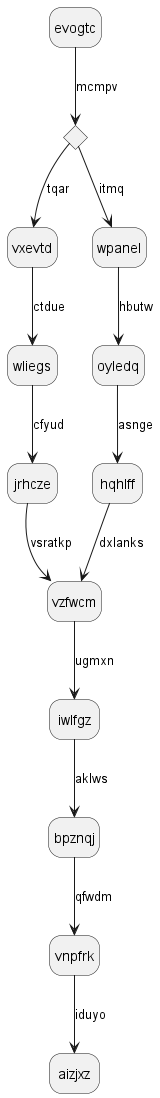

The diagram above was rendered by PlantUML. Its source (embedded in the PNG):
@startuml
hide empty description
state evogtc
state dwbhdt <<choice>>
evogtc --> dwbhdt : mcmpv
dwbhdt --> vxevtd : tqar
vxevtd --> wliegs : ctdue
wliegs --> jrhcze : cfyud
jrhcze --> vzfwcm : vsratkp
dwbhdt --> wpanel : itmq
wpanel --> oyledq : hbutw
oyledq --> hqhlff : asnge
hqhlff --> vzfwcm : dxlanks
vzfwcm --> iwlfgz : ugmxn
iwlfgz --> bpznqj : aklws
bpznqj --> vnpfrk : qfwdm
vnpfrk --> aizjxz : iduyo
@enduml